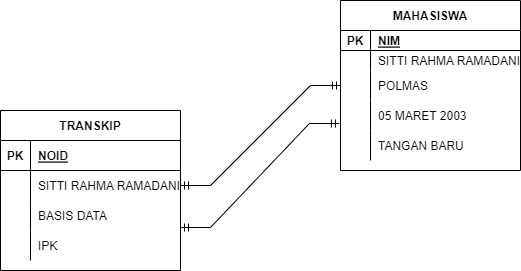

The diagram above was exported from draw.io. Its source (the exported page's mxGraphModel, read from the mxfile embedded in the PNG):
<mxGraphModel dx="871" dy="482" grid="1" gridSize="10" guides="1" tooltips="1" connect="1" arrows="1" fold="1" page="1" pageScale="1" pageWidth="850" pageHeight="1100" math="0" shadow="0">
  <root>
    <mxCell id="0" />
    <mxCell id="1" parent="0" />
    <mxCell id="qGsDuKAFExqPj4Gcp_SN-1" value="MAHASISWA" style="shape=table;startSize=30;container=1;collapsible=1;childLayout=tableLayout;fixedRows=1;rowLines=0;fontStyle=1;align=center;resizeLast=1;" parent="1" vertex="1">
      <mxGeometry x="520" y="20" width="180" height="170" as="geometry" />
    </mxCell>
    <mxCell id="qGsDuKAFExqPj4Gcp_SN-2" value="" style="shape=tableRow;horizontal=0;startSize=0;swimlaneHead=0;swimlaneBody=0;fillColor=none;collapsible=0;dropTarget=0;points=[[0,0.5],[1,0.5]];portConstraint=eastwest;top=0;left=0;right=0;bottom=1;" parent="qGsDuKAFExqPj4Gcp_SN-1" vertex="1">
      <mxGeometry y="30" width="180" height="20" as="geometry" />
    </mxCell>
    <mxCell id="qGsDuKAFExqPj4Gcp_SN-3" value="PK" style="shape=partialRectangle;connectable=0;fillColor=none;top=0;left=0;bottom=0;right=0;fontStyle=1;overflow=hidden;" parent="qGsDuKAFExqPj4Gcp_SN-2" vertex="1">
      <mxGeometry width="30" height="20" as="geometry">
        <mxRectangle width="30" height="20" as="alternateBounds" />
      </mxGeometry>
    </mxCell>
    <mxCell id="qGsDuKAFExqPj4Gcp_SN-4" value="NIM" style="shape=partialRectangle;connectable=0;fillColor=none;top=0;left=0;bottom=0;right=0;align=left;spacingLeft=6;fontStyle=5;overflow=hidden;" parent="qGsDuKAFExqPj4Gcp_SN-2" vertex="1">
      <mxGeometry x="30" width="150" height="20" as="geometry">
        <mxRectangle width="150" height="20" as="alternateBounds" />
      </mxGeometry>
    </mxCell>
    <mxCell id="qGsDuKAFExqPj4Gcp_SN-5" value="" style="shape=tableRow;horizontal=0;startSize=0;swimlaneHead=0;swimlaneBody=0;fillColor=none;collapsible=0;dropTarget=0;points=[[0,0.5],[1,0.5]];portConstraint=eastwest;top=0;left=0;right=0;bottom=0;" parent="qGsDuKAFExqPj4Gcp_SN-1" vertex="1">
      <mxGeometry y="50" width="180" height="20" as="geometry" />
    </mxCell>
    <mxCell id="qGsDuKAFExqPj4Gcp_SN-6" value="" style="shape=partialRectangle;connectable=0;fillColor=none;top=0;left=0;bottom=0;right=0;editable=1;overflow=hidden;" parent="qGsDuKAFExqPj4Gcp_SN-5" vertex="1">
      <mxGeometry width="30" height="20" as="geometry">
        <mxRectangle width="30" height="20" as="alternateBounds" />
      </mxGeometry>
    </mxCell>
    <mxCell id="qGsDuKAFExqPj4Gcp_SN-7" value="SITTI RAHMA RAMADANI" style="shape=partialRectangle;connectable=0;fillColor=none;top=0;left=0;bottom=0;right=0;align=left;spacingLeft=6;overflow=hidden;" parent="qGsDuKAFExqPj4Gcp_SN-5" vertex="1">
      <mxGeometry x="30" width="150" height="20" as="geometry">
        <mxRectangle width="150" height="20" as="alternateBounds" />
      </mxGeometry>
    </mxCell>
    <mxCell id="qGsDuKAFExqPj4Gcp_SN-8" value="" style="shape=tableRow;horizontal=0;startSize=0;swimlaneHead=0;swimlaneBody=0;fillColor=none;collapsible=0;dropTarget=0;points=[[0,0.5],[1,0.5]];portConstraint=eastwest;top=0;left=0;right=0;bottom=0;" parent="qGsDuKAFExqPj4Gcp_SN-1" vertex="1">
      <mxGeometry y="70" width="180" height="30" as="geometry" />
    </mxCell>
    <mxCell id="qGsDuKAFExqPj4Gcp_SN-9" value="" style="shape=partialRectangle;connectable=0;fillColor=none;top=0;left=0;bottom=0;right=0;editable=1;overflow=hidden;" parent="qGsDuKAFExqPj4Gcp_SN-8" vertex="1">
      <mxGeometry width="30" height="30" as="geometry">
        <mxRectangle width="30" height="30" as="alternateBounds" />
      </mxGeometry>
    </mxCell>
    <mxCell id="qGsDuKAFExqPj4Gcp_SN-10" value="POLMAS" style="shape=partialRectangle;connectable=0;fillColor=none;top=0;left=0;bottom=0;right=0;align=left;spacingLeft=6;overflow=hidden;" parent="qGsDuKAFExqPj4Gcp_SN-8" vertex="1">
      <mxGeometry x="30" width="150" height="30" as="geometry">
        <mxRectangle width="150" height="30" as="alternateBounds" />
      </mxGeometry>
    </mxCell>
    <mxCell id="qGsDuKAFExqPj4Gcp_SN-27" style="shape=tableRow;horizontal=0;startSize=0;swimlaneHead=0;swimlaneBody=0;fillColor=none;collapsible=0;dropTarget=0;points=[[0,0.5],[1,0.5]];portConstraint=eastwest;top=0;left=0;right=0;bottom=0;" parent="qGsDuKAFExqPj4Gcp_SN-1" vertex="1">
      <mxGeometry y="100" width="180" height="30" as="geometry" />
    </mxCell>
    <mxCell id="qGsDuKAFExqPj4Gcp_SN-28" style="shape=partialRectangle;connectable=0;fillColor=none;top=0;left=0;bottom=0;right=0;editable=1;overflow=hidden;" parent="qGsDuKAFExqPj4Gcp_SN-27" vertex="1">
      <mxGeometry width="30" height="30" as="geometry">
        <mxRectangle width="30" height="30" as="alternateBounds" />
      </mxGeometry>
    </mxCell>
    <mxCell id="qGsDuKAFExqPj4Gcp_SN-29" value="05 MARET 2003" style="shape=partialRectangle;connectable=0;fillColor=none;top=0;left=0;bottom=0;right=0;align=left;spacingLeft=6;overflow=hidden;" parent="qGsDuKAFExqPj4Gcp_SN-27" vertex="1">
      <mxGeometry x="30" width="150" height="30" as="geometry">
        <mxRectangle width="150" height="30" as="alternateBounds" />
      </mxGeometry>
    </mxCell>
    <mxCell id="qGsDuKAFExqPj4Gcp_SN-11" value="" style="shape=tableRow;horizontal=0;startSize=0;swimlaneHead=0;swimlaneBody=0;fillColor=none;collapsible=0;dropTarget=0;points=[[0,0.5],[1,0.5]];portConstraint=eastwest;top=0;left=0;right=0;bottom=0;" parent="qGsDuKAFExqPj4Gcp_SN-1" vertex="1">
      <mxGeometry y="130" width="180" height="30" as="geometry" />
    </mxCell>
    <mxCell id="qGsDuKAFExqPj4Gcp_SN-12" value="" style="shape=partialRectangle;connectable=0;fillColor=none;top=0;left=0;bottom=0;right=0;editable=1;overflow=hidden;" parent="qGsDuKAFExqPj4Gcp_SN-11" vertex="1">
      <mxGeometry width="30" height="30" as="geometry">
        <mxRectangle width="30" height="30" as="alternateBounds" />
      </mxGeometry>
    </mxCell>
    <mxCell id="qGsDuKAFExqPj4Gcp_SN-13" value="TANGAN BARU" style="shape=partialRectangle;connectable=0;fillColor=none;top=0;left=0;bottom=0;right=0;align=left;spacingLeft=6;overflow=hidden;" parent="qGsDuKAFExqPj4Gcp_SN-11" vertex="1">
      <mxGeometry x="30" width="150" height="30" as="geometry">
        <mxRectangle width="150" height="30" as="alternateBounds" />
      </mxGeometry>
    </mxCell>
    <mxCell id="qGsDuKAFExqPj4Gcp_SN-14" value="TRANSKIP" style="shape=table;startSize=30;container=1;collapsible=1;childLayout=tableLayout;fixedRows=1;rowLines=0;fontStyle=1;align=center;resizeLast=1;" parent="1" vertex="1">
      <mxGeometry x="180" y="130" width="180" height="160" as="geometry" />
    </mxCell>
    <mxCell id="qGsDuKAFExqPj4Gcp_SN-15" value="" style="shape=tableRow;horizontal=0;startSize=0;swimlaneHead=0;swimlaneBody=0;fillColor=none;collapsible=0;dropTarget=0;points=[[0,0.5],[1,0.5]];portConstraint=eastwest;top=0;left=0;right=0;bottom=1;" parent="qGsDuKAFExqPj4Gcp_SN-14" vertex="1">
      <mxGeometry y="30" width="180" height="30" as="geometry" />
    </mxCell>
    <mxCell id="qGsDuKAFExqPj4Gcp_SN-16" value="PK" style="shape=partialRectangle;connectable=0;fillColor=none;top=0;left=0;bottom=0;right=0;fontStyle=1;overflow=hidden;" parent="qGsDuKAFExqPj4Gcp_SN-15" vertex="1">
      <mxGeometry width="30" height="30" as="geometry">
        <mxRectangle width="30" height="30" as="alternateBounds" />
      </mxGeometry>
    </mxCell>
    <mxCell id="qGsDuKAFExqPj4Gcp_SN-17" value="NOID" style="shape=partialRectangle;connectable=0;fillColor=none;top=0;left=0;bottom=0;right=0;align=left;spacingLeft=6;fontStyle=5;overflow=hidden;" parent="qGsDuKAFExqPj4Gcp_SN-15" vertex="1">
      <mxGeometry x="30" width="150" height="30" as="geometry">
        <mxRectangle width="150" height="30" as="alternateBounds" />
      </mxGeometry>
    </mxCell>
    <mxCell id="qGsDuKAFExqPj4Gcp_SN-18" value="" style="shape=tableRow;horizontal=0;startSize=0;swimlaneHead=0;swimlaneBody=0;fillColor=none;collapsible=0;dropTarget=0;points=[[0,0.5],[1,0.5]];portConstraint=eastwest;top=0;left=0;right=0;bottom=0;" parent="qGsDuKAFExqPj4Gcp_SN-14" vertex="1">
      <mxGeometry y="60" width="180" height="30" as="geometry" />
    </mxCell>
    <mxCell id="qGsDuKAFExqPj4Gcp_SN-19" value="" style="shape=partialRectangle;connectable=0;fillColor=none;top=0;left=0;bottom=0;right=0;editable=1;overflow=hidden;" parent="qGsDuKAFExqPj4Gcp_SN-18" vertex="1">
      <mxGeometry width="30" height="30" as="geometry">
        <mxRectangle width="30" height="30" as="alternateBounds" />
      </mxGeometry>
    </mxCell>
    <mxCell id="qGsDuKAFExqPj4Gcp_SN-20" value="SITTI RAHMA RAMADANI" style="shape=partialRectangle;connectable=0;fillColor=none;top=0;left=0;bottom=0;right=0;align=left;spacingLeft=6;overflow=hidden;" parent="qGsDuKAFExqPj4Gcp_SN-18" vertex="1">
      <mxGeometry x="30" width="150" height="30" as="geometry">
        <mxRectangle width="150" height="30" as="alternateBounds" />
      </mxGeometry>
    </mxCell>
    <mxCell id="qGsDuKAFExqPj4Gcp_SN-21" value="" style="shape=tableRow;horizontal=0;startSize=0;swimlaneHead=0;swimlaneBody=0;fillColor=none;collapsible=0;dropTarget=0;points=[[0,0.5],[1,0.5]];portConstraint=eastwest;top=0;left=0;right=0;bottom=0;" parent="qGsDuKAFExqPj4Gcp_SN-14" vertex="1">
      <mxGeometry y="90" width="180" height="30" as="geometry" />
    </mxCell>
    <mxCell id="qGsDuKAFExqPj4Gcp_SN-22" value="" style="shape=partialRectangle;connectable=0;fillColor=none;top=0;left=0;bottom=0;right=0;editable=1;overflow=hidden;" parent="qGsDuKAFExqPj4Gcp_SN-21" vertex="1">
      <mxGeometry width="30" height="30" as="geometry">
        <mxRectangle width="30" height="30" as="alternateBounds" />
      </mxGeometry>
    </mxCell>
    <mxCell id="qGsDuKAFExqPj4Gcp_SN-23" value="BASIS DATA" style="shape=partialRectangle;connectable=0;fillColor=none;top=0;left=0;bottom=0;right=0;align=left;spacingLeft=6;overflow=hidden;" parent="qGsDuKAFExqPj4Gcp_SN-21" vertex="1">
      <mxGeometry x="30" width="150" height="30" as="geometry">
        <mxRectangle width="150" height="30" as="alternateBounds" />
      </mxGeometry>
    </mxCell>
    <mxCell id="qGsDuKAFExqPj4Gcp_SN-24" value="" style="shape=tableRow;horizontal=0;startSize=0;swimlaneHead=0;swimlaneBody=0;fillColor=none;collapsible=0;dropTarget=0;points=[[0,0.5],[1,0.5]];portConstraint=eastwest;top=0;left=0;right=0;bottom=0;" parent="qGsDuKAFExqPj4Gcp_SN-14" vertex="1">
      <mxGeometry y="120" width="180" height="30" as="geometry" />
    </mxCell>
    <mxCell id="qGsDuKAFExqPj4Gcp_SN-25" value="" style="shape=partialRectangle;connectable=0;fillColor=none;top=0;left=0;bottom=0;right=0;editable=1;overflow=hidden;" parent="qGsDuKAFExqPj4Gcp_SN-24" vertex="1">
      <mxGeometry width="30" height="30" as="geometry">
        <mxRectangle width="30" height="30" as="alternateBounds" />
      </mxGeometry>
    </mxCell>
    <mxCell id="qGsDuKAFExqPj4Gcp_SN-26" value="IPK" style="shape=partialRectangle;connectable=0;fillColor=none;top=0;left=0;bottom=0;right=0;align=left;spacingLeft=6;overflow=hidden;" parent="qGsDuKAFExqPj4Gcp_SN-24" vertex="1">
      <mxGeometry x="30" width="150" height="30" as="geometry">
        <mxRectangle width="150" height="30" as="alternateBounds" />
      </mxGeometry>
    </mxCell>
    <mxCell id="qGsDuKAFExqPj4Gcp_SN-31" value="" style="edgeStyle=entityRelationEdgeStyle;fontSize=12;html=1;endArrow=ERmandOne;startArrow=ERmandOne;rounded=0;exitX=1;exitY=0.5;exitDx=0;exitDy=0;entryX=0;entryY=0.5;entryDx=0;entryDy=0;" parent="1" source="qGsDuKAFExqPj4Gcp_SN-18" target="qGsDuKAFExqPj4Gcp_SN-8" edge="1">
      <mxGeometry width="100" height="100" relative="1" as="geometry">
        <mxPoint x="390" y="200" as="sourcePoint" />
        <mxPoint x="510" y="100" as="targetPoint" />
      </mxGeometry>
    </mxCell>
    <mxCell id="qGsDuKAFExqPj4Gcp_SN-43" value="" style="edgeStyle=entityRelationEdgeStyle;fontSize=12;html=1;endArrow=ERmandOne;startArrow=ERmandOne;rounded=0;entryX=-0.006;entryY=0.767;entryDx=0;entryDy=0;entryPerimeter=0;" parent="1" target="qGsDuKAFExqPj4Gcp_SN-27" edge="1">
      <mxGeometry width="100" height="100" relative="1" as="geometry">
        <mxPoint x="360" y="247" as="sourcePoint" />
        <mxPoint x="510" y="140" as="targetPoint" />
      </mxGeometry>
    </mxCell>
  </root>
</mxGraphModel>